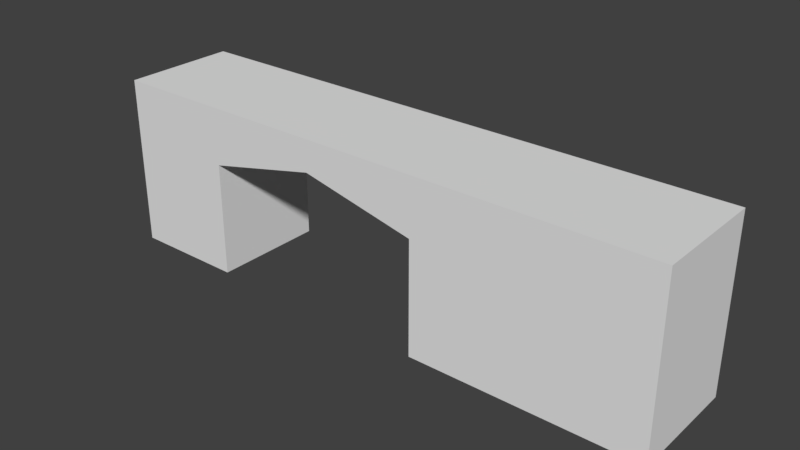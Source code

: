 # Source: HallWallTunnelRight_2x10x3.blend  (saved by Blender 2.79.0; exported with 4.5.12 LTS)
import bpy
from mathutils import Matrix  # noqa: F401  (used for matrix-valued properties, if any)

bpy.ops.wm.read_factory_settings(use_empty=True)
scene = bpy.context.scene
scene.name = 'Scene'

# ---- collections
col_collection_1 = bpy.data.collections.new('Collection 1'); scene.collection.children.link(col_collection_1)

# ---- materials (node trees are filled in below, after node groups)
mat_wall = bpy.data.materials.new('Wall')
mat_wall.alpha_threshold = 0.0
mat_wall.use_transparent_shadow = False
mat_wall.roughness = 0.5
mat_wall.specular_intensity = 0.0
mat_wall.line_color = (0.0, 0.0, 0.0, 1.0)
mat_wallwhite = bpy.data.materials.new('WallWhite')
mat_wallwhite.alpha_threshold = 0.0
mat_wallwhite.use_transparent_shadow = False
mat_wallwhite.roughness = 0.5
mat_wallwhite.specular_intensity = 0.0

# ---- material node trees

# ---- world
world_world = bpy.data.worlds.new('World'); scene.world = world_world
world_world.color = (0.05088, 0.05088, 0.05088)
world_world.use_sun_shadow = False
world_world.sun_shadow_jitter_overblur = 0.0
world_world.cycles.sampling_method = 'MANUAL'

# ---- meshes
me_hallwalltunnelright_2x10x3 = bpy.data.meshes.new('HallWallTunnelRight_2x10x3')
me_hallwalltunnelright_2x10x3.from_pydata([(10.0, 8.742e-08, 2.0), (-2.662e-07, 8.742e-08, 2.0), (0.0, 0.0, 0.0), (10.0, 3.995e-14, 9.14e-07), (10.0, 3.0, 2.0), (-8.623e-07, 3.0, 2.0), (1.788e-07, 3.0, -3.696e-07), (10.0, 3.0, 4.848e-07), (2.0, 8.742e-08, 2.0), (2.0, 7.925e-15, 1.813e-07), (2.0, 3.0, 2.0), (2.0, 3.0, -2e-07), (6.0, 2.727e-14, 6.239e-07), (6.0, 3.0, 2.092e-07), (6.0, 8.742e-08, 2.0), (6.0, 3.0, 2.0), (10.0, 2.0, 2.0), (-7.396e-07, 2.0, 2.0), (1.42e-07, 2.0, -2.768e-07), (10.0, 2.0, 5.899e-07), (2.0, 2.0, -1.048e-07), (2.0, 2.0, 2.0), (6.0, 2.0, 2.0), (6.0, 2.0, 3.113e-07), (4.0, 3.0, 2.0), (4.0, 3.0, 1.401e-08), (4.0, 2.45, 9.328e-08), (4.0, 2.45, 2.0), (10.0, 8.742e-08, 2.0), (-2.662e-07, 8.742e-08, 2.0), (0.0, 0.0, 0.0), (10.0, 3.995e-14, 9.14e-07), (10.0, 3.0, 2.0), (-8.623e-07, 3.0, 2.0), (1.788e-07, 3.0, -3.696e-07), (10.0, 3.0, 4.848e-07), (2.0, 8.742e-08, 2.0), (2.0, 7.925e-15, 1.813e-07), (6.0, 2.727e-14, 6.239e-07), (6.0, 8.742e-08, 2.0), (10.0, 2.0, 2.0), (-7.396e-07, 2.0, 2.0), (1.42e-07, 2.0, -2.768e-07), (10.0, 2.0, 5.899e-07), (6.0, 2.0, 2.0), (6.0, 2.0, 3.113e-07), (4.0, 2.45, 9.328e-08), (4.0, 2.45, 2.0)], [], [(10, 11, 6, 5), (21, 10, 5, 17), (23, 13, 7, 19), (18, 6, 11, 20), (27, 24, 10, 21), (24, 25, 11, 10), (4, 7, 13, 15), (16, 4, 15, 22), (26, 25, 13, 23), (0, 16, 22, 14), (2, 18, 20, 9), (12, 23, 19, 3), (46, 45, 44, 47), (8, 21, 17, 1), (27, 21, 20, 26), (9, 20, 21, 8), (20, 11, 25, 26), (14, 22, 23, 12), (15, 13, 25, 24), (22, 15, 24, 27), (36, 29, 30, 37), (41, 33, 34, 42), (40, 28, 31, 43), (28, 39, 38, 31), (32, 40, 43, 35), (29, 41, 42, 30)])
me_hallwalltunnelright_2x10x3.polygons.foreach_set('material_index', [0, 0, 1, 1, 0, 0, 0, 0, 1, 0, 1, 1, 1, 0, 1, 0, 1, 0, 0, 0, 0, 0, 0, 0, 0, 0])
_uv = me_hallwalltunnelright_2x10x3.uv_layers.new(name='UVMap')
_uv.uv.foreach_set('vector', [0.2298, 0.2148, 0.2298, 0.4318, 0.04552, 0.4318, 0.04552, 0.2148, 0.2139, 0.3358, 0.2139, 0.4309, 0.02387, 0.4309, 0.02387, 0.3358, 0.4114, 0.3572, 0.4114, 0.4482, 0.04723, 0.4482, 0.04723, 0.3572, 0.9577, 0.3572, 0.9577, 0.4482, 0.7756, 0.4482, 0.7756, 0.3572, 0.4039, 0.3786, 0.4039, 0.4309, 0.2139, 0.4309, 0.2139, 0.3358, 0.414, 0.2148, 0.414, 0.4318, 0.2298, 0.4318, 0.2298, 0.2148, 0.9667, 0.2148, 0.9667, 0.4318, 0.5982, 0.4318, 0.5982, 0.2148, 0.9739, 0.3358, 0.9739, 0.4309, 0.5939, 0.4309, 0.5939, 0.3358, 0.5935, 0.3981, 0.5935, 0.4482, 0.4114, 0.4482, 0.4114, 0.3572, 0.9739, 0.1458, 0.9739, 0.3358, 0.5939, 0.3358, 0.5939, 0.1458, 0.9577, 0.1751, 0.9577, 0.3572, 0.7756, 0.3572, 0.7756, 0.1751, 0.4114, 0.1751, 0.4114, 0.3572, 0.04723, 0.3572, 0.04723, 0.1751, 0.999, 0.9982, 0.002216, 0.9982, 0.002214, 0.001832, 0.999, 0.001831, 0.2139, 0.1458, 0.2139, 0.3358, 0.02387, 0.3358, 0.02387, 0.1458, 0.0003854, -0.001266, 1.0, -0.001268, 1.0, 1.001, 0.000387, 1.001, 0.9999, 9.996e-05, 0.9999, 0.9999, 0.0001001, 0.9999, 9.99e-05, 0.0001, 0.7756, 0.3572, 0.7756, 0.4482, 0.5935, 0.4482, 0.5935, 0.3981, 0.9999, 9.998e-05, 0.9999, 0.9999, 9.998e-05, 0.9999, 0.0001001, 9.998e-05, 0.5982, 0.2148, 0.5982, 0.4318, 0.414, 0.4318, 0.414, 0.2148, 0.5939, 0.3358, 0.5939, 0.4309, 0.4039, 0.4309, 0.4039, 0.3786, 0.8943, 0.3899, 0.8943, 0.6144, 0.7037, 0.6144, 0.7037, 0.3899, 0.8943, 0.8388, 0.8943, 0.9511, 0.7037, 0.9511, 0.7037, 0.8388, 0.799, 0.3897, 0.6085, 0.3897, 0.6085, 0.1652, 0.799, 0.1652, 0.6085, 0.3897, 0.2274, 0.3897, 0.2274, 0.1652, 0.6085, 0.1652, 0.8943, 0.3897, 0.799, 0.3897, 0.799, 0.1652, 0.8943, 0.1652, 0.8943, 0.6144, 0.8943, 0.8388, 0.7037, 0.8388, 0.7037, 0.6144])
me_hallwalltunnelright_2x10x3.materials.append(mat_wall)
me_hallwalltunnelright_2x10x3.materials.append(mat_wallwhite)
me_hallwalltunnelright_2x10x3.use_remesh_preserve_volume = False
me_hallwalltunnelright_2x10x3.use_remesh_preserve_attributes = False
me_hallwalltunnelright_2x10x3.use_mirror_vertex_groups = False
me_hallwalltunnelright_2x10x3.update()

# ---- objects
ob_hallwalltunnelright_2x10x3 = bpy.data.objects.new('HallWallTunnelRight_2x10x3', me_hallwalltunnelright_2x10x3)

# ---- transforms, parenting, visibility, modifiers, constraints
ob_hallwalltunnelright_2x10x3.location = (-1.192e-07, 1.788e-07, 0.0)
ob_hallwalltunnelright_2x10x3.rotation_euler = (1.571, 0.0, 0.0)
ob_hallwalltunnelright_2x10x3.lock_rotations_4d = False
ob_hallwalltunnelright_2x10x3.empty_display_type = 'ARROWS'
ob_hallwalltunnelright_2x10x3.lineart.crease_threshold = 0.0

# ---- collection membership
col_collection_1.objects.link(ob_hallwalltunnelright_2x10x3)

# ---- scene / render settings (as saved in the file)
scene.frame_start = 1; scene.frame_end = 250; scene.frame_set(79)
scene.render.engine = 'BLENDER_EEVEE_NEXT'
scene.render.resolution_percentage = 50
scene.render.dither_intensity = 0.0
scene.cycles.use_denoising = False
scene.cycles.samples = 128
scene.cycles.sampling_pattern = 'TABULATED_SOBOL'
scene.cycles.use_adaptive_sampling = False
scene.cycles.use_light_tree = False
scene.cycles.blur_glossy = 0.0
scene.cycles.sample_clamp_indirect = 0.0
scene.view_settings.view_transform = 'Standard'
bpy.context.view_layer.update()

# ---- added for rendering (the .blend has no active camera and no usable light): camera, sun
cam_auto = bpy.data.cameras.new('AutoCamera')
cam_auto.lens = 50.0
cam_auto.sensor_width = 36.0
cam_auto.clip_end = 1000.0
ob_auto_camera = bpy.data.objects.new('AutoCamera', cam_auto)
scene.collection.objects.link(ob_auto_camera)
ob_auto_camera.location = (14.8353, -12.8023, 9.36822)
ob_auto_camera.rotation_euler = (1.09748, -7.21219e-08, 0.694738)
scene.camera = ob_auto_camera
light_auto_sun = bpy.data.lights.new('AutoSun', 'SUN')
light_auto_sun.energy = 3.0
light_auto_sun.angle = 0.0523599
ob_auto_sun = bpy.data.objects.new('AutoSun', light_auto_sun)
scene.collection.objects.link(ob_auto_sun)
ob_auto_sun.rotation_euler = (0.872665, 0.174533, 0.523599)
bpy.context.view_layer.update()
